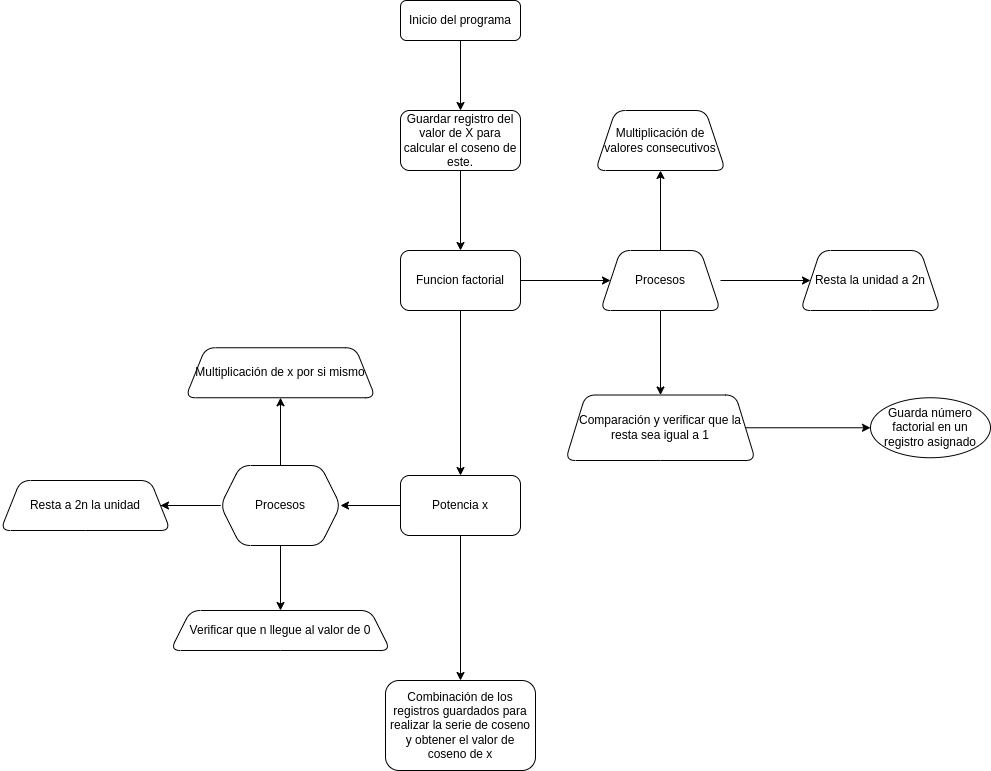

The diagram above was exported from draw.io. Its source (the exported page's mxGraphModel, read from the mxfile embedded in the PNG):
<mxGraphModel dx="3043" dy="1171" grid="1" gridSize="10" guides="1" tooltips="1" connect="1" arrows="1" fold="1" page="1" pageScale="1" pageWidth="827" pageHeight="1169" math="0" shadow="0">
  <root>
    <mxCell id="WIyWlLk6GJQsqaUBKTNV-0" />
    <mxCell id="WIyWlLk6GJQsqaUBKTNV-1" parent="WIyWlLk6GJQsqaUBKTNV-0" />
    <mxCell id="ZUhZsbipLYFSU78EnKDi-1" value="" style="edgeStyle=orthogonalEdgeStyle;rounded=0;orthogonalLoop=1;jettySize=auto;html=1;" edge="1" parent="WIyWlLk6GJQsqaUBKTNV-1" source="WIyWlLk6GJQsqaUBKTNV-3" target="ZUhZsbipLYFSU78EnKDi-0">
      <mxGeometry relative="1" as="geometry" />
    </mxCell>
    <mxCell id="WIyWlLk6GJQsqaUBKTNV-3" value="Inicio del programa" style="rounded=1;whiteSpace=wrap;html=1;fontSize=12;glass=0;strokeWidth=1;shadow=0;" parent="WIyWlLk6GJQsqaUBKTNV-1" vertex="1">
      <mxGeometry x="160" y="80" width="120" height="40" as="geometry" />
    </mxCell>
    <mxCell id="ZUhZsbipLYFSU78EnKDi-3" value="" style="edgeStyle=orthogonalEdgeStyle;rounded=0;orthogonalLoop=1;jettySize=auto;html=1;" edge="1" parent="WIyWlLk6GJQsqaUBKTNV-1" source="ZUhZsbipLYFSU78EnKDi-0" target="ZUhZsbipLYFSU78EnKDi-2">
      <mxGeometry relative="1" as="geometry" />
    </mxCell>
    <mxCell id="ZUhZsbipLYFSU78EnKDi-0" value="Guardar registro del valor de X para calcular el coseno de este." style="rounded=1;whiteSpace=wrap;html=1;glass=0;strokeWidth=1;shadow=0;" vertex="1" parent="WIyWlLk6GJQsqaUBKTNV-1">
      <mxGeometry x="160" y="190" width="120" height="60" as="geometry" />
    </mxCell>
    <mxCell id="ZUhZsbipLYFSU78EnKDi-16" value="" style="edgeStyle=orthogonalEdgeStyle;rounded=0;orthogonalLoop=1;jettySize=auto;html=1;" edge="1" parent="WIyWlLk6GJQsqaUBKTNV-1" source="ZUhZsbipLYFSU78EnKDi-2" target="ZUhZsbipLYFSU78EnKDi-15">
      <mxGeometry relative="1" as="geometry" />
    </mxCell>
    <mxCell id="ZUhZsbipLYFSU78EnKDi-20" value="" style="edgeStyle=orthogonalEdgeStyle;rounded=0;orthogonalLoop=1;jettySize=auto;html=1;" edge="1" parent="WIyWlLk6GJQsqaUBKTNV-1" source="ZUhZsbipLYFSU78EnKDi-2" target="ZUhZsbipLYFSU78EnKDi-19">
      <mxGeometry relative="1" as="geometry" />
    </mxCell>
    <mxCell id="ZUhZsbipLYFSU78EnKDi-2" value="Funcion factorial" style="whiteSpace=wrap;html=1;rounded=1;glass=0;strokeWidth=1;shadow=0;" vertex="1" parent="WIyWlLk6GJQsqaUBKTNV-1">
      <mxGeometry x="160" y="330" width="120" height="60" as="geometry" />
    </mxCell>
    <mxCell id="ZUhZsbipLYFSU78EnKDi-7" value="" style="edgeStyle=orthogonalEdgeStyle;rounded=0;orthogonalLoop=1;jettySize=auto;html=1;" edge="1" parent="WIyWlLk6GJQsqaUBKTNV-1" target="ZUhZsbipLYFSU78EnKDi-6">
      <mxGeometry relative="1" as="geometry">
        <mxPoint x="420" y="330" as="sourcePoint" />
      </mxGeometry>
    </mxCell>
    <mxCell id="ZUhZsbipLYFSU78EnKDi-9" value="" style="edgeStyle=orthogonalEdgeStyle;rounded=0;orthogonalLoop=1;jettySize=auto;html=1;" edge="1" parent="WIyWlLk6GJQsqaUBKTNV-1" target="ZUhZsbipLYFSU78EnKDi-8">
      <mxGeometry relative="1" as="geometry">
        <mxPoint x="480" y="360" as="sourcePoint" />
      </mxGeometry>
    </mxCell>
    <mxCell id="ZUhZsbipLYFSU78EnKDi-11" value="" style="edgeStyle=orthogonalEdgeStyle;rounded=0;orthogonalLoop=1;jettySize=auto;html=1;" edge="1" parent="WIyWlLk6GJQsqaUBKTNV-1" target="ZUhZsbipLYFSU78EnKDi-10">
      <mxGeometry relative="1" as="geometry">
        <mxPoint x="420" y="390" as="sourcePoint" />
      </mxGeometry>
    </mxCell>
    <mxCell id="ZUhZsbipLYFSU78EnKDi-6" value="Multiplicación de valores consecutivos" style="shape=trapezoid;perimeter=trapezoidPerimeter;whiteSpace=wrap;html=1;fixedSize=1;rounded=1;glass=0;strokeWidth=1;shadow=0;" vertex="1" parent="WIyWlLk6GJQsqaUBKTNV-1">
      <mxGeometry x="355" y="190" width="130" height="60" as="geometry" />
    </mxCell>
    <mxCell id="ZUhZsbipLYFSU78EnKDi-8" value="Resta la unidad a 2n" style="shape=trapezoid;perimeter=trapezoidPerimeter;whiteSpace=wrap;html=1;fixedSize=1;rounded=1;glass=0;strokeWidth=1;shadow=0;" vertex="1" parent="WIyWlLk6GJQsqaUBKTNV-1">
      <mxGeometry x="560" y="330" width="140" height="60" as="geometry" />
    </mxCell>
    <mxCell id="ZUhZsbipLYFSU78EnKDi-14" value="" style="edgeStyle=orthogonalEdgeStyle;rounded=0;orthogonalLoop=1;jettySize=auto;html=1;" edge="1" parent="WIyWlLk6GJQsqaUBKTNV-1" source="ZUhZsbipLYFSU78EnKDi-10" target="ZUhZsbipLYFSU78EnKDi-13">
      <mxGeometry relative="1" as="geometry" />
    </mxCell>
    <mxCell id="ZUhZsbipLYFSU78EnKDi-10" value="Comparación y verificar que la resta sea igual a 1" style="shape=trapezoid;perimeter=trapezoidPerimeter;whiteSpace=wrap;html=1;fixedSize=1;rounded=1;glass=0;strokeWidth=1;shadow=0;" vertex="1" parent="WIyWlLk6GJQsqaUBKTNV-1">
      <mxGeometry x="325" y="474.5" width="190" height="65.5" as="geometry" />
    </mxCell>
    <mxCell id="ZUhZsbipLYFSU78EnKDi-12" style="edgeStyle=orthogonalEdgeStyle;rounded=0;orthogonalLoop=1;jettySize=auto;html=1;exitX=0.5;exitY=1;exitDx=0;exitDy=0;" edge="1" parent="WIyWlLk6GJQsqaUBKTNV-1" source="ZUhZsbipLYFSU78EnKDi-10" target="ZUhZsbipLYFSU78EnKDi-10">
      <mxGeometry relative="1" as="geometry" />
    </mxCell>
    <mxCell id="ZUhZsbipLYFSU78EnKDi-13" value="Guarda número factorial en un registro asignado" style="ellipse;whiteSpace=wrap;html=1;rounded=1;glass=0;strokeWidth=1;shadow=0;" vertex="1" parent="WIyWlLk6GJQsqaUBKTNV-1">
      <mxGeometry x="630" y="477.25" width="120" height="60" as="geometry" />
    </mxCell>
    <mxCell id="ZUhZsbipLYFSU78EnKDi-18" value="" style="edgeStyle=orthogonalEdgeStyle;rounded=0;orthogonalLoop=1;jettySize=auto;html=1;" edge="1" parent="WIyWlLk6GJQsqaUBKTNV-1" source="ZUhZsbipLYFSU78EnKDi-15" target="ZUhZsbipLYFSU78EnKDi-17">
      <mxGeometry relative="1" as="geometry" />
    </mxCell>
    <mxCell id="ZUhZsbipLYFSU78EnKDi-31" value="" style="edgeStyle=orthogonalEdgeStyle;rounded=0;orthogonalLoop=1;jettySize=auto;html=1;" edge="1" parent="WIyWlLk6GJQsqaUBKTNV-1" source="ZUhZsbipLYFSU78EnKDi-15" target="ZUhZsbipLYFSU78EnKDi-30">
      <mxGeometry relative="1" as="geometry" />
    </mxCell>
    <mxCell id="ZUhZsbipLYFSU78EnKDi-15" value="Potencia x" style="whiteSpace=wrap;html=1;rounded=1;glass=0;strokeWidth=1;shadow=0;" vertex="1" parent="WIyWlLk6GJQsqaUBKTNV-1">
      <mxGeometry x="160" y="555" width="120" height="60" as="geometry" />
    </mxCell>
    <mxCell id="ZUhZsbipLYFSU78EnKDi-22" value="" style="edgeStyle=orthogonalEdgeStyle;rounded=0;orthogonalLoop=1;jettySize=auto;html=1;" edge="1" parent="WIyWlLk6GJQsqaUBKTNV-1" source="ZUhZsbipLYFSU78EnKDi-17" target="ZUhZsbipLYFSU78EnKDi-21">
      <mxGeometry relative="1" as="geometry" />
    </mxCell>
    <mxCell id="ZUhZsbipLYFSU78EnKDi-24" value="" style="edgeStyle=orthogonalEdgeStyle;rounded=0;orthogonalLoop=1;jettySize=auto;html=1;" edge="1" parent="WIyWlLk6GJQsqaUBKTNV-1" source="ZUhZsbipLYFSU78EnKDi-17" target="ZUhZsbipLYFSU78EnKDi-23">
      <mxGeometry relative="1" as="geometry" />
    </mxCell>
    <mxCell id="ZUhZsbipLYFSU78EnKDi-29" style="edgeStyle=orthogonalEdgeStyle;rounded=0;orthogonalLoop=1;jettySize=auto;html=1;exitX=0.5;exitY=1;exitDx=0;exitDy=0;entryX=0.5;entryY=0;entryDx=0;entryDy=0;" edge="1" parent="WIyWlLk6GJQsqaUBKTNV-1" source="ZUhZsbipLYFSU78EnKDi-17" target="ZUhZsbipLYFSU78EnKDi-25">
      <mxGeometry relative="1" as="geometry" />
    </mxCell>
    <mxCell id="ZUhZsbipLYFSU78EnKDi-17" value="Procesos" style="shape=hexagon;perimeter=hexagonPerimeter2;whiteSpace=wrap;html=1;fixedSize=1;rounded=1;glass=0;strokeWidth=1;shadow=0;" vertex="1" parent="WIyWlLk6GJQsqaUBKTNV-1">
      <mxGeometry x="-20" y="545" width="120" height="80" as="geometry" />
    </mxCell>
    <mxCell id="ZUhZsbipLYFSU78EnKDi-19" value="Procesos" style="shape=trapezoid;perimeter=trapezoidPerimeter;whiteSpace=wrap;html=1;fixedSize=1;rounded=1;glass=0;strokeWidth=1;shadow=0;" vertex="1" parent="WIyWlLk6GJQsqaUBKTNV-1">
      <mxGeometry x="360" y="330" width="120" height="60" as="geometry" />
    </mxCell>
    <mxCell id="ZUhZsbipLYFSU78EnKDi-21" value="Multiplicación de x por si mismo" style="shape=trapezoid;perimeter=trapezoidPerimeter;whiteSpace=wrap;html=1;fixedSize=1;rounded=1;glass=0;strokeWidth=1;shadow=0;" vertex="1" parent="WIyWlLk6GJQsqaUBKTNV-1">
      <mxGeometry x="-55" y="427.25" width="190" height="50" as="geometry" />
    </mxCell>
    <mxCell id="ZUhZsbipLYFSU78EnKDi-25" value="Verificar que n llegue al valor de 0" style="shape=trapezoid;perimeter=trapezoidPerimeter;whiteSpace=wrap;html=1;fixedSize=1;rounded=1;glass=0;strokeWidth=1;shadow=0;" vertex="1" parent="WIyWlLk6GJQsqaUBKTNV-1">
      <mxGeometry x="-70" y="690" width="220" height="40" as="geometry" />
    </mxCell>
    <mxCell id="ZUhZsbipLYFSU78EnKDi-23" value="Resta a 2n la unidad" style="shape=trapezoid;perimeter=trapezoidPerimeter;whiteSpace=wrap;html=1;fixedSize=1;rounded=1;glass=0;strokeWidth=1;shadow=0;" vertex="1" parent="WIyWlLk6GJQsqaUBKTNV-1">
      <mxGeometry x="-240" y="560" width="170" height="50" as="geometry" />
    </mxCell>
    <mxCell id="ZUhZsbipLYFSU78EnKDi-27" value="" style="edgeStyle=orthogonalEdgeStyle;rounded=0;orthogonalLoop=1;jettySize=auto;html=1;endArrow=none;" edge="1" parent="WIyWlLk6GJQsqaUBKTNV-1" source="ZUhZsbipLYFSU78EnKDi-17" target="ZUhZsbipLYFSU78EnKDi-23">
      <mxGeometry relative="1" as="geometry">
        <mxPoint x="-19.999999999999773" y="585" as="sourcePoint" />
        <mxPoint x="-179.99999999999977" y="850" as="targetPoint" />
      </mxGeometry>
    </mxCell>
    <mxCell id="ZUhZsbipLYFSU78EnKDi-30" value="Combinación de los registros guardados para realizar la serie de coseno y obtener el valor de coseno de x" style="whiteSpace=wrap;html=1;rounded=1;glass=0;strokeWidth=1;shadow=0;" vertex="1" parent="WIyWlLk6GJQsqaUBKTNV-1">
      <mxGeometry x="145" y="760" width="150" height="90" as="geometry" />
    </mxCell>
  </root>
</mxGraphModel>